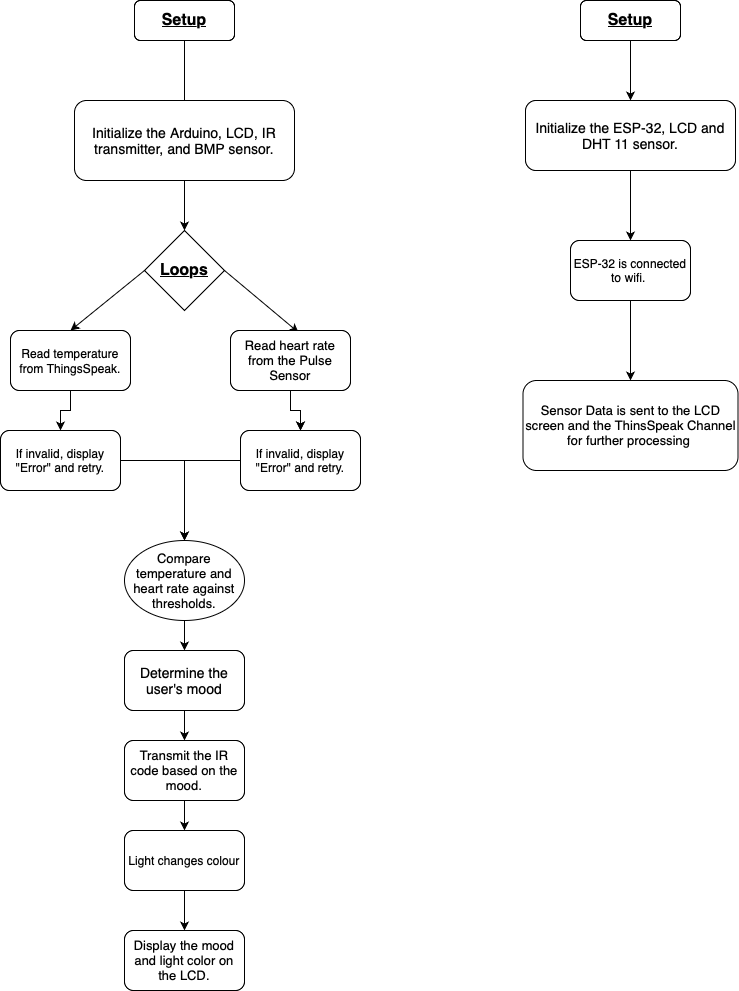

The diagram above was exported from draw.io. Its source (the exported page's mxGraphModel, read from the mxfile embedded in the PNG):
<mxGraphModel dx="984" dy="586" grid="1" gridSize="10" guides="1" tooltips="1" connect="1" arrows="1" fold="1" page="1" pageScale="1" pageWidth="827" pageHeight="1169" math="0" shadow="0">
  <root>
    <mxCell id="WIyWlLk6GJQsqaUBKTNV-0" />
    <mxCell id="WIyWlLk6GJQsqaUBKTNV-1" parent="WIyWlLk6GJQsqaUBKTNV-0" />
    <mxCell id="Q3aUfNFYngAAFkA8J39m-0" value="&lt;span style=&quot;text-align: start; font-size: medium;&quot;&gt;&lt;b&gt;&lt;u&gt;Setup&lt;/u&gt;&lt;/b&gt;&lt;/span&gt;" style="rounded=1;whiteSpace=wrap;html=1;" vertex="1" parent="WIyWlLk6GJQsqaUBKTNV-1">
      <mxGeometry x="364" y="30" width="100" height="40" as="geometry" />
    </mxCell>
    <mxCell id="Q3aUfNFYngAAFkA8J39m-2" value="" style="endArrow=none;html=1;rounded=0;entryX=0.5;entryY=1;entryDx=0;entryDy=0;exitX=0.5;exitY=0;exitDx=0;exitDy=0;" edge="1" parent="WIyWlLk6GJQsqaUBKTNV-1" source="Q3aUfNFYngAAFkA8J39m-3" target="Q3aUfNFYngAAFkA8J39m-0">
      <mxGeometry width="50" height="50" relative="1" as="geometry">
        <mxPoint x="410" y="130" as="sourcePoint" />
        <mxPoint x="550" y="220" as="targetPoint" />
      </mxGeometry>
    </mxCell>
    <mxCell id="Q3aUfNFYngAAFkA8J39m-5" style="edgeStyle=orthogonalEdgeStyle;rounded=0;orthogonalLoop=1;jettySize=auto;html=1;" edge="1" parent="WIyWlLk6GJQsqaUBKTNV-1" source="Q3aUfNFYngAAFkA8J39m-3">
      <mxGeometry relative="1" as="geometry">
        <mxPoint x="414" y="260" as="targetPoint" />
      </mxGeometry>
    </mxCell>
    <mxCell id="Q3aUfNFYngAAFkA8J39m-3" value="&lt;span style=&quot;font-style: normal; font-variant-caps: normal; font-weight: 400; letter-spacing: normal; text-align: start; text-indent: 0px; text-transform: none; white-space: normal; word-spacing: 0px; -webkit-text-stroke-width: 0px; text-decoration: none; caret-color: rgb(0, 0, 0); color: rgb(0, 0, 0); float: none; display: inline !important;&quot;&gt;&lt;font style=&quot;font-size: 14px;&quot;&gt;Initialize the Arduino, LCD, IR transmitter, and BMP sensor.&lt;/font&gt;&lt;/span&gt;" style="rounded=1;whiteSpace=wrap;html=1;" vertex="1" parent="WIyWlLk6GJQsqaUBKTNV-1">
      <mxGeometry x="304" y="130" width="220" height="80" as="geometry" />
    </mxCell>
    <mxCell id="Q3aUfNFYngAAFkA8J39m-7" value="&lt;font style=&quot;font-size: 16px;&quot;&gt;&lt;b&gt;&lt;u&gt;Loops&lt;/u&gt;&lt;/b&gt;&lt;/font&gt;" style="rhombus;whiteSpace=wrap;html=1;" vertex="1" parent="WIyWlLk6GJQsqaUBKTNV-1">
      <mxGeometry x="374" y="260" width="80" height="80" as="geometry" />
    </mxCell>
    <mxCell id="Q3aUfNFYngAAFkA8J39m-8" value="" style="endArrow=classic;html=1;rounded=0;exitX=0;exitY=0.5;exitDx=0;exitDy=0;entryX=0.5;entryY=0;entryDx=0;entryDy=0;" edge="1" parent="WIyWlLk6GJQsqaUBKTNV-1" source="Q3aUfNFYngAAFkA8J39m-7" target="Q3aUfNFYngAAFkA8J39m-12">
      <mxGeometry width="50" height="50" relative="1" as="geometry">
        <mxPoint x="270" y="390" as="sourcePoint" />
        <mxPoint x="90" y="360" as="targetPoint" />
      </mxGeometry>
    </mxCell>
    <mxCell id="Q3aUfNFYngAAFkA8J39m-9" value="" style="endArrow=classic;html=1;rounded=0;exitX=1;exitY=0.5;exitDx=0;exitDy=0;entryX=0.567;entryY=0.033;entryDx=0;entryDy=0;entryPerimeter=0;" edge="1" parent="WIyWlLk6GJQsqaUBKTNV-1" source="Q3aUfNFYngAAFkA8J39m-7" target="Q3aUfNFYngAAFkA8J39m-15">
      <mxGeometry width="50" height="50" relative="1" as="geometry">
        <mxPoint x="384" y="310" as="sourcePoint" />
        <mxPoint x="280" y="360" as="targetPoint" />
      </mxGeometry>
    </mxCell>
    <mxCell id="Q3aUfNFYngAAFkA8J39m-14" value="" style="edgeStyle=orthogonalEdgeStyle;rounded=0;orthogonalLoop=1;jettySize=auto;html=1;" edge="1" parent="WIyWlLk6GJQsqaUBKTNV-1" source="Q3aUfNFYngAAFkA8J39m-12" target="Q3aUfNFYngAAFkA8J39m-13">
      <mxGeometry relative="1" as="geometry" />
    </mxCell>
    <mxCell id="Q3aUfNFYngAAFkA8J39m-12" value="&lt;span style=&quot;font-style: normal; font-variant-caps: normal; font-weight: 400; letter-spacing: normal; text-align: start; text-indent: 0px; text-transform: none; white-space: normal; word-spacing: 0px; -webkit-text-stroke-width: 0px; text-decoration: none; caret-color: rgb(0, 0, 0); color: rgb(0, 0, 0); float: none; display: inline !important;&quot;&gt;&lt;font style=&quot;font-size: 12px;&quot;&gt;Read temperature from ThingsSpeak.&lt;/font&gt;&lt;/span&gt;" style="rounded=1;whiteSpace=wrap;html=1;fontSize=13;" vertex="1" parent="WIyWlLk6GJQsqaUBKTNV-1">
      <mxGeometry x="240" y="360" width="120" height="60" as="geometry" />
    </mxCell>
    <mxCell id="Q3aUfNFYngAAFkA8J39m-26" style="edgeStyle=orthogonalEdgeStyle;rounded=0;orthogonalLoop=1;jettySize=auto;html=1;" edge="1" parent="WIyWlLk6GJQsqaUBKTNV-1" source="Q3aUfNFYngAAFkA8J39m-13" target="Q3aUfNFYngAAFkA8J39m-22">
      <mxGeometry relative="1" as="geometry" />
    </mxCell>
    <mxCell id="Q3aUfNFYngAAFkA8J39m-13" value="&lt;span style=&quot;font-style: normal; font-variant-caps: normal; font-weight: 400; letter-spacing: normal; text-indent: 0px; text-transform: none; white-space: normal; word-spacing: 0px; -webkit-text-stroke-width: 0px; text-decoration: none; caret-color: rgb(0, 0, 0); color: rgb(0, 0, 0); float: none; display: inline !important;&quot;&gt;If invalid, display &quot;Error&quot; and retry.&lt;/span&gt;" style="whiteSpace=wrap;html=1;fontSize=12;rounded=1;align=center;" vertex="1" parent="WIyWlLk6GJQsqaUBKTNV-1">
      <mxGeometry x="230" y="460" width="120" height="60" as="geometry" />
    </mxCell>
    <mxCell id="Q3aUfNFYngAAFkA8J39m-18" style="edgeStyle=orthogonalEdgeStyle;rounded=0;orthogonalLoop=1;jettySize=auto;html=1;" edge="1" parent="WIyWlLk6GJQsqaUBKTNV-1" source="Q3aUfNFYngAAFkA8J39m-15" target="Q3aUfNFYngAAFkA8J39m-16">
      <mxGeometry relative="1" as="geometry" />
    </mxCell>
    <mxCell id="Q3aUfNFYngAAFkA8J39m-21" value="" style="edgeStyle=orthogonalEdgeStyle;rounded=0;orthogonalLoop=1;jettySize=auto;html=1;" edge="1" parent="WIyWlLk6GJQsqaUBKTNV-1" source="Q3aUfNFYngAAFkA8J39m-15" target="Q3aUfNFYngAAFkA8J39m-16">
      <mxGeometry relative="1" as="geometry" />
    </mxCell>
    <mxCell id="Q3aUfNFYngAAFkA8J39m-15" value="&lt;span style=&quot;font-style: normal; font-variant-caps: normal; font-weight: 400; letter-spacing: normal; text-indent: 0px; text-transform: none; white-space: normal; word-spacing: 0px; -webkit-text-stroke-width: 0px; text-decoration: none; caret-color: rgb(0, 0, 0); color: rgb(0, 0, 0); float: none; display: inline !important;&quot;&gt;Read heart rate from the Pulse Sensor&lt;/span&gt;" style="rounded=1;whiteSpace=wrap;html=1;fontSize=13;align=center;" vertex="1" parent="WIyWlLk6GJQsqaUBKTNV-1">
      <mxGeometry x="460" y="360" width="120" height="60" as="geometry" />
    </mxCell>
    <mxCell id="Q3aUfNFYngAAFkA8J39m-27" style="edgeStyle=orthogonalEdgeStyle;rounded=0;orthogonalLoop=1;jettySize=auto;html=1;entryX=0.5;entryY=0;entryDx=0;entryDy=0;exitX=0;exitY=0.5;exitDx=0;exitDy=0;" edge="1" parent="WIyWlLk6GJQsqaUBKTNV-1" source="Q3aUfNFYngAAFkA8J39m-16" target="Q3aUfNFYngAAFkA8J39m-22">
      <mxGeometry relative="1" as="geometry" />
    </mxCell>
    <mxCell id="Q3aUfNFYngAAFkA8J39m-16" value="&lt;span style=&quot;font-style: normal; font-variant-caps: normal; font-weight: 400; letter-spacing: normal; text-indent: 0px; text-transform: none; white-space: normal; word-spacing: 0px; -webkit-text-stroke-width: 0px; text-decoration: none; caret-color: rgb(0, 0, 0); color: rgb(0, 0, 0); float: none; display: inline !important;&quot;&gt;If invalid, display &quot;Error&quot; and retry.&lt;/span&gt;" style="whiteSpace=wrap;html=1;fontSize=12;rounded=1;align=center;" vertex="1" parent="WIyWlLk6GJQsqaUBKTNV-1">
      <mxGeometry x="470" y="460" width="120" height="60" as="geometry" />
    </mxCell>
    <mxCell id="Q3aUfNFYngAAFkA8J39m-28" style="edgeStyle=orthogonalEdgeStyle;rounded=0;orthogonalLoop=1;jettySize=auto;html=1;entryX=0.5;entryY=0;entryDx=0;entryDy=0;" edge="1" parent="WIyWlLk6GJQsqaUBKTNV-1" source="Q3aUfNFYngAAFkA8J39m-22" target="Q3aUfNFYngAAFkA8J39m-25">
      <mxGeometry relative="1" as="geometry" />
    </mxCell>
    <mxCell id="Q3aUfNFYngAAFkA8J39m-22" value="&lt;span style=&quot;font-style: normal; font-variant-caps: normal; font-weight: 400; letter-spacing: normal; text-indent: 0px; text-transform: none; white-space: normal; word-spacing: 0px; -webkit-text-stroke-width: 0px; text-decoration: none; caret-color: rgb(0, 0, 0); color: rgb(0, 0, 0); float: none; display: inline !important;&quot;&gt;Compare temperature and heart rate against thresholds.&lt;/span&gt;" style="ellipse;whiteSpace=wrap;html=1;fontSize=13;align=center;" vertex="1" parent="WIyWlLk6GJQsqaUBKTNV-1">
      <mxGeometry x="354" y="570" width="120" height="80" as="geometry" />
    </mxCell>
    <mxCell id="Q3aUfNFYngAAFkA8J39m-30" style="edgeStyle=orthogonalEdgeStyle;rounded=0;orthogonalLoop=1;jettySize=auto;html=1;entryX=0.5;entryY=0;entryDx=0;entryDy=0;" edge="1" parent="WIyWlLk6GJQsqaUBKTNV-1" source="Q3aUfNFYngAAFkA8J39m-25" target="Q3aUfNFYngAAFkA8J39m-29">
      <mxGeometry relative="1" as="geometry" />
    </mxCell>
    <mxCell id="Q3aUfNFYngAAFkA8J39m-25" value="&lt;span style=&quot;font-style: normal; font-variant-caps: normal; font-weight: 400; letter-spacing: normal; text-indent: 0px; text-transform: none; white-space: normal; word-spacing: 0px; -webkit-text-stroke-width: 0px; text-decoration: none; caret-color: rgb(0, 0, 0); color: rgb(0, 0, 0); float: none; display: inline !important;&quot;&gt;Determine the user's mood&lt;/span&gt;" style="rounded=1;whiteSpace=wrap;html=1;align=center;fontSize=14;" vertex="1" parent="WIyWlLk6GJQsqaUBKTNV-1">
      <mxGeometry x="354" y="680" width="120" height="60" as="geometry" />
    </mxCell>
    <mxCell id="Q3aUfNFYngAAFkA8J39m-32" style="edgeStyle=orthogonalEdgeStyle;rounded=0;orthogonalLoop=1;jettySize=auto;html=1;" edge="1" parent="WIyWlLk6GJQsqaUBKTNV-1" source="Q3aUfNFYngAAFkA8J39m-29" target="Q3aUfNFYngAAFkA8J39m-31">
      <mxGeometry relative="1" as="geometry" />
    </mxCell>
    <mxCell id="Q3aUfNFYngAAFkA8J39m-29" value="&lt;span style=&quot;font-style: normal; font-variant-caps: normal; font-weight: 400; letter-spacing: normal; text-indent: 0px; text-transform: none; white-space: normal; word-spacing: 0px; -webkit-text-stroke-width: 0px; text-decoration: none; caret-color: rgb(0, 0, 0); color: rgb(0, 0, 0); float: none; display: inline !important;&quot;&gt;Transmit the IR code based on the mood.&lt;/span&gt;" style="rounded=1;whiteSpace=wrap;html=1;fontSize=13;align=center;" vertex="1" parent="WIyWlLk6GJQsqaUBKTNV-1">
      <mxGeometry x="354" y="770" width="120" height="60" as="geometry" />
    </mxCell>
    <mxCell id="Q3aUfNFYngAAFkA8J39m-34" value="" style="edgeStyle=orthogonalEdgeStyle;rounded=0;orthogonalLoop=1;jettySize=auto;html=1;" edge="1" parent="WIyWlLk6GJQsqaUBKTNV-1" source="Q3aUfNFYngAAFkA8J39m-31" target="Q3aUfNFYngAAFkA8J39m-33">
      <mxGeometry relative="1" as="geometry" />
    </mxCell>
    <mxCell id="Q3aUfNFYngAAFkA8J39m-31" value="Light changes colour" style="rounded=1;whiteSpace=wrap;html=1;align=center;" vertex="1" parent="WIyWlLk6GJQsqaUBKTNV-1">
      <mxGeometry x="354" y="860" width="120" height="60" as="geometry" />
    </mxCell>
    <mxCell id="Q3aUfNFYngAAFkA8J39m-33" value="&lt;span style=&quot;font-style: normal; font-variant-caps: normal; font-weight: 400; letter-spacing: normal; text-indent: 0px; text-transform: none; white-space: normal; word-spacing: 0px; -webkit-text-stroke-width: 0px; text-decoration: none; caret-color: rgb(0, 0, 0); color: rgb(0, 0, 0); float: none; display: inline !important;&quot;&gt;Display the mood and light color on the LCD.&lt;/span&gt;" style="rounded=1;whiteSpace=wrap;html=1;fontSize=13;align=center;" vertex="1" parent="WIyWlLk6GJQsqaUBKTNV-1">
      <mxGeometry x="354" y="960" width="120" height="60" as="geometry" />
    </mxCell>
    <mxCell id="Q3aUfNFYngAAFkA8J39m-38" style="edgeStyle=orthogonalEdgeStyle;rounded=0;orthogonalLoop=1;jettySize=auto;html=1;entryX=0.5;entryY=0;entryDx=0;entryDy=0;" edge="1" parent="WIyWlLk6GJQsqaUBKTNV-1" source="Q3aUfNFYngAAFkA8J39m-36" target="Q3aUfNFYngAAFkA8J39m-37">
      <mxGeometry relative="1" as="geometry" />
    </mxCell>
    <mxCell id="Q3aUfNFYngAAFkA8J39m-36" value="&lt;span style=&quot;text-align: start; font-size: medium;&quot;&gt;&lt;b&gt;&lt;u&gt;Setup&lt;/u&gt;&lt;/b&gt;&lt;/span&gt;" style="rounded=1;whiteSpace=wrap;html=1;" vertex="1" parent="WIyWlLk6GJQsqaUBKTNV-1">
      <mxGeometry x="810" y="30" width="100" height="40" as="geometry" />
    </mxCell>
    <mxCell id="Q3aUfNFYngAAFkA8J39m-42" style="edgeStyle=orthogonalEdgeStyle;rounded=0;orthogonalLoop=1;jettySize=auto;html=1;" edge="1" parent="WIyWlLk6GJQsqaUBKTNV-1" source="Q3aUfNFYngAAFkA8J39m-37" target="Q3aUfNFYngAAFkA8J39m-41">
      <mxGeometry relative="1" as="geometry" />
    </mxCell>
    <mxCell id="Q3aUfNFYngAAFkA8J39m-37" value="&lt;span style=&quot;font-style: normal; font-variant-caps: normal; font-weight: 400; letter-spacing: normal; text-align: start; text-indent: 0px; text-transform: none; white-space: normal; word-spacing: 0px; -webkit-text-stroke-width: 0px; text-decoration: none; caret-color: rgb(0, 0, 0); color: rgb(0, 0, 0); float: none; display: inline !important;&quot;&gt;&lt;font style=&quot;font-size: 14px;&quot;&gt;Initialize the ESP-32, LCD and DHT 11 sensor.&lt;/font&gt;&lt;/span&gt;" style="rounded=1;whiteSpace=wrap;html=1;" vertex="1" parent="WIyWlLk6GJQsqaUBKTNV-1">
      <mxGeometry x="755" y="130" width="210" height="70" as="geometry" />
    </mxCell>
    <mxCell id="Q3aUfNFYngAAFkA8J39m-39" value="Sensor Data is sent to the LCD screen and the ThinsSpeak Channel for further processing&amp;nbsp;" style="rounded=1;whiteSpace=wrap;html=1;fontSize=13;" vertex="1" parent="WIyWlLk6GJQsqaUBKTNV-1">
      <mxGeometry x="752.5" y="410" width="215" height="90" as="geometry" />
    </mxCell>
    <mxCell id="Q3aUfNFYngAAFkA8J39m-43" style="edgeStyle=orthogonalEdgeStyle;rounded=0;orthogonalLoop=1;jettySize=auto;html=1;" edge="1" parent="WIyWlLk6GJQsqaUBKTNV-1" source="Q3aUfNFYngAAFkA8J39m-41" target="Q3aUfNFYngAAFkA8J39m-39">
      <mxGeometry relative="1" as="geometry" />
    </mxCell>
    <mxCell id="Q3aUfNFYngAAFkA8J39m-41" value="ESP-32 is connected to wifi.&amp;nbsp;" style="rounded=1;whiteSpace=wrap;html=1;" vertex="1" parent="WIyWlLk6GJQsqaUBKTNV-1">
      <mxGeometry x="800" y="270" width="120" height="60" as="geometry" />
    </mxCell>
  </root>
</mxGraphModel>